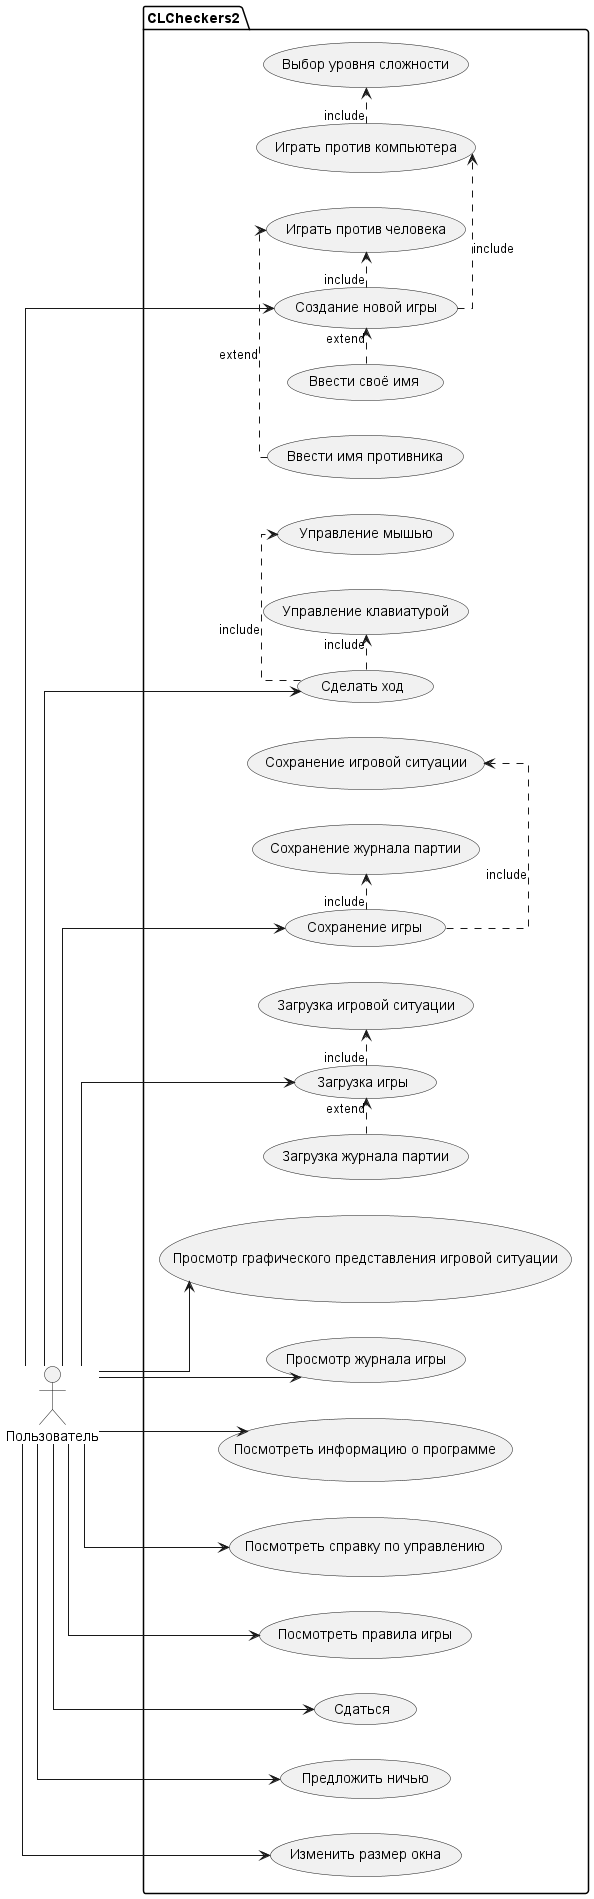

The diagram above was rendered by PlantUML. Its source (embedded in the PNG):
@startuml CLCUsecase

skinparam linetype ortho
left to right direction

actor Пользователь

package CLCheckers2 {
    usecase (Просмотр графического представления игровой ситуации) as uc1
    usecase (Создание новой игры) as uc2
    usecase (Ввести своё имя) as uc21
    usecase (Играть против компьютера) as uc22
    usecase (Выбор уровня сложности) as uc221
    usecase (Играть против человека) as uc23
    usecase (Ввести имя противника) as uc231
    usecase (Сделать ход) as uc3
    usecase (Управление мышью) as uc31
    usecase (Управление клавиатурой) as uc32
    usecase (Просмотр журнала игры) as uc4
    usecase (Сохранение игры) as uc5
    usecase (Сохранение игровой ситуации) as uc51
    usecase (Сохранение журнала партии) as uc52
    usecase (Загрузка игры) as uc6
    usecase (Загрузка игровой ситуации) as uc61
    usecase (Загрузка журнала партии) as uc62
    usecase (Посмотреть информацию о программе) as uc7
    usecase (Посмотреть справку по управлению) as uc8
    usecase (Посмотреть правила игры) as uc9
    usecase (Сдаться) as uc10
    usecase (Предложить ничью) as uc11
    usecase (Изменить размер окна) as uc12
}

Пользователь --> uc1
Пользователь --> uc2
Пользователь --> uc3
Пользователь --> uc4
Пользователь --> uc5
Пользователь --> uc6
Пользователь --> uc7
Пользователь --> uc8
Пользователь --> uc9
Пользователь --> uc10
Пользователь --> uc11
Пользователь --> uc12

uc21 .> uc2 : extend
uc2 .> uc22 : include
uc22 .> uc221 : include
uc2 .> uc23 : include
uc231 .> uc23 : extend

uc3 .> uc31 : include
uc3 .> uc32 : include

uc5 .> uc51 : include
uc5 .> uc52 : include

uc6 .> uc61 : include
uc62 .> uc6 : extend

@enduml